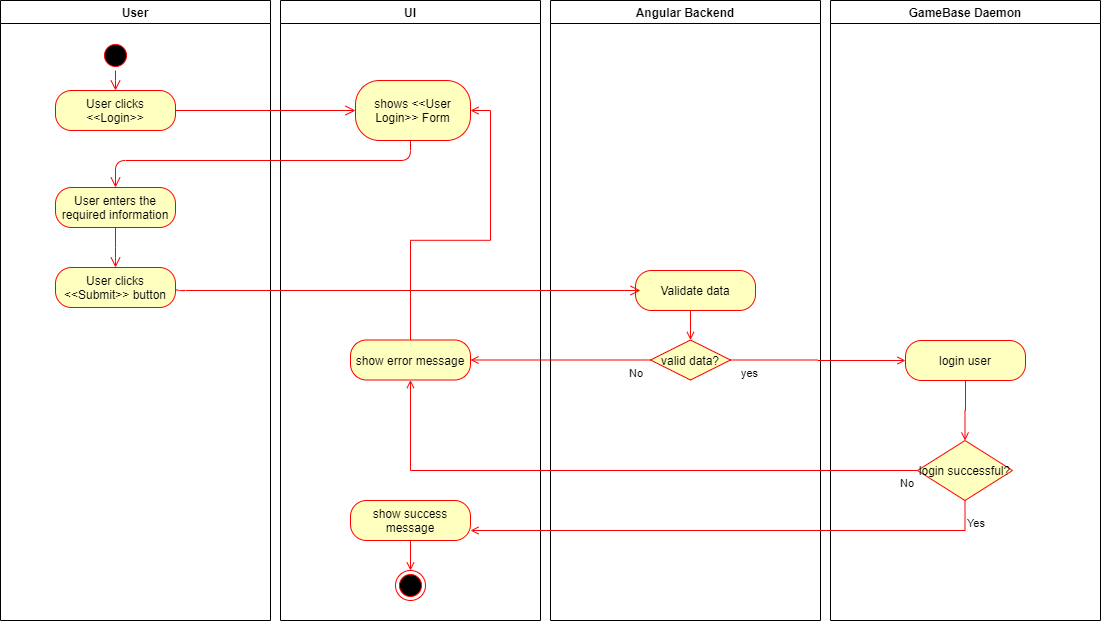

The diagram above was exported from draw.io. Its source (the exported page's mxGraphModel, read from the mxfile embedded in the PNG):
<mxGraphModel dx="782" dy="776" grid="1" gridSize="10" guides="1" tooltips="1" connect="1" arrows="1" fold="1" page="1" pageScale="1" pageWidth="1169" pageHeight="826" background="#ffffff" math="0" shadow="0">
  <root>
    <mxCell id="0" />
    <mxCell id="1" parent="0" />
    <mxCell id="2" value="User" style="swimlane;whiteSpace=wrap" parent="1" vertex="1">
      <mxGeometry x="30" y="20" width="270" height="620" as="geometry" />
    </mxCell>
    <mxCell id="5" value="" style="ellipse;shape=startState;fillColor=#000000;strokeColor=#ff0000;" parent="2" vertex="1">
      <mxGeometry x="100" y="40" width="30" height="30" as="geometry" />
    </mxCell>
    <mxCell id="6" value="" style="edgeStyle=elbowEdgeStyle;elbow=horizontal;verticalAlign=bottom;endArrow=open;endSize=8;strokeColor=#FF0000;endFill=1;rounded=0;entryX=0.5;entryY=0;" parent="2" source="5" target="78" edge="1">
      <mxGeometry x="100" y="40" as="geometry">
        <mxPoint x="115" y="110" as="targetPoint" />
      </mxGeometry>
    </mxCell>
    <mxCell id="78" value="User clicks &amp;lt;&amp;lt;Login&amp;gt;&amp;gt;" style="rounded=1;whiteSpace=wrap;html=1;arcSize=40;fillColor=#ffffc0;strokeColor=#ff0000;" parent="2" vertex="1">
      <mxGeometry x="55" y="90" width="120" height="40" as="geometry" />
    </mxCell>
    <mxCell id="83" value="User enters the required information" style="rounded=1;whiteSpace=wrap;html=1;arcSize=40;fillColor=#ffffc0;strokeColor=#ff0000;" parent="2" vertex="1">
      <mxGeometry x="55" y="187" width="120" height="40" as="geometry" />
    </mxCell>
    <mxCell id="84" value="" style="edgeStyle=orthogonalEdgeStyle;html=1;verticalAlign=bottom;endArrow=open;endSize=8;strokeColor=#ff0000;entryX=0.5;entryY=0;" parent="2" source="83" target="85" edge="1">
      <mxGeometry relative="1" as="geometry">
        <mxPoint x="65" y="257" as="targetPoint" />
        <Array as="points">
          <mxPoint x="115" y="257" />
          <mxPoint x="115" y="257" />
        </Array>
      </mxGeometry>
    </mxCell>
    <mxCell id="85" value="User clicks &amp;lt;&amp;lt;Submit&amp;gt;&amp;gt; button" style="rounded=1;whiteSpace=wrap;html=1;arcSize=40;fillColor=#ffffc0;strokeColor=#ff0000;" parent="2" vertex="1">
      <mxGeometry x="55" y="267" width="120" height="40" as="geometry" />
    </mxCell>
    <mxCell id="3" value="UI" style="swimlane;whiteSpace=wrap" parent="1" vertex="1">
      <mxGeometry x="310" y="20" width="260" height="620" as="geometry" />
    </mxCell>
    <mxCell id="93" value="&lt;div&gt;shows &amp;lt;&amp;lt;User Login&amp;gt;&amp;gt; Form&lt;br&gt;&lt;/div&gt;" style="rounded=1;whiteSpace=wrap;html=1;arcSize=40;fillColor=#ffffc0;strokeColor=#ff0000;" parent="3" vertex="1">
      <mxGeometry x="75" y="80" width="115" height="60" as="geometry" />
    </mxCell>
    <mxCell id="jyGPnioiTSaXggAigQKD-127" style="edgeStyle=orthogonalEdgeStyle;rounded=0;orthogonalLoop=1;jettySize=auto;html=1;entryX=1;entryY=0.5;entryDx=0;entryDy=0;endArrow=open;endFill=0;strokeColor=#FF0000;align=left;" parent="3" source="101" target="93" edge="1">
      <mxGeometry relative="1" as="geometry" />
    </mxCell>
    <mxCell id="101" value="show error message" style="rounded=1;whiteSpace=wrap;html=1;arcSize=40;fillColor=#ffffc0;strokeColor=#ff0000;" parent="3" vertex="1">
      <mxGeometry x="70" y="339.5" width="120" height="40" as="geometry" />
    </mxCell>
    <mxCell id="jyGPnioiTSaXggAigQKD-128" style="edgeStyle=orthogonalEdgeStyle;rounded=0;orthogonalLoop=1;jettySize=auto;html=1;entryX=0.5;entryY=0;entryDx=0;entryDy=0;endArrow=open;endFill=0;strokeColor=#FF0000;align=left;" parent="3" source="109" target="74" edge="1">
      <mxGeometry relative="1" as="geometry" />
    </mxCell>
    <mxCell id="109" value="show success message" style="rounded=1;whiteSpace=wrap;html=1;arcSize=40;fillColor=#ffffc0;strokeColor=#ff0000;" parent="3" vertex="1">
      <mxGeometry x="70" y="500" width="120" height="40" as="geometry" />
    </mxCell>
    <mxCell id="74" value="" style="ellipse;html=1;shape=endState;fillColor=#000000;strokeColor=#ff0000;" parent="3" vertex="1">
      <mxGeometry x="115" y="570" width="30" height="30" as="geometry" />
    </mxCell>
    <mxCell id="4" value="Angular Backend" style="swimlane;whiteSpace=wrap" parent="1" vertex="1">
      <mxGeometry x="580" y="20" width="270" height="620" as="geometry" />
    </mxCell>
    <mxCell id="89" value="Validate data" style="rounded=1;whiteSpace=wrap;html=1;arcSize=40;fillColor=#ffffc0;strokeColor=#ff0000;" parent="4" vertex="1">
      <mxGeometry x="85" y="270" width="120" height="40" as="geometry" />
    </mxCell>
    <mxCell id="79" value="" style="edgeStyle=orthogonalEdgeStyle;html=1;verticalAlign=bottom;endArrow=open;endSize=8;strokeColor=#ff0000;entryX=0;entryY=0.5;" parent="1" source="78" target="93" edge="1">
      <mxGeometry relative="1" as="geometry">
        <mxPoint x="650" y="160" as="targetPoint" />
        <Array as="points" />
      </mxGeometry>
    </mxCell>
    <mxCell id="86" value="" style="edgeStyle=orthogonalEdgeStyle;html=1;verticalAlign=bottom;endArrow=open;endSize=8;strokeColor=#ff0000;exitX=1;exitY=0.5;exitDx=0;exitDy=0;" parent="1" source="85" edge="1">
      <mxGeometry relative="1" as="geometry">
        <mxPoint x="670" y="310" as="targetPoint" />
        <Array as="points">
          <mxPoint x="205" y="310" />
        </Array>
      </mxGeometry>
    </mxCell>
    <mxCell id="94" value="" style="edgeStyle=orthogonalEdgeStyle;html=1;verticalAlign=bottom;endArrow=open;endSize=8;strokeColor=#ff0000;entryX=0.5;entryY=0;" parent="1" source="93" target="83" edge="1">
      <mxGeometry relative="1" as="geometry">
        <mxPoint x="140" y="266" as="targetPoint" />
        <Array as="points">
          <mxPoint x="440" y="180" />
          <mxPoint x="145" y="180" />
        </Array>
      </mxGeometry>
    </mxCell>
    <mxCell id="jyGPnioiTSaXggAigQKD-114" value="GameBase Daemon" style="swimlane;whiteSpace=wrap" parent="1" vertex="1">
      <mxGeometry x="860" y="20" width="270" height="620" as="geometry" />
    </mxCell>
    <mxCell id="X4hu3A1AVtEi5FyTcvNZ-110" style="edgeStyle=orthogonalEdgeStyle;rounded=0;orthogonalLoop=1;jettySize=auto;html=1;entryX=0.5;entryY=0;entryDx=0;entryDy=0;endArrow=open;endFill=0;strokeColor=#FF0000;align=left;" parent="jyGPnioiTSaXggAigQKD-114" source="107" target="X4hu3A1AVtEi5FyTcvNZ-109" edge="1">
      <mxGeometry relative="1" as="geometry" />
    </mxCell>
    <mxCell id="107" value="login user" style="rounded=1;whiteSpace=wrap;html=1;arcSize=40;fillColor=#ffffc0;strokeColor=#ff0000;" parent="jyGPnioiTSaXggAigQKD-114" vertex="1">
      <mxGeometry x="75" y="340" width="120" height="40" as="geometry" />
    </mxCell>
    <mxCell id="X4hu3A1AVtEi5FyTcvNZ-109" value="&lt;div&gt;login successful?&lt;/div&gt;" style="rhombus;whiteSpace=wrap;html=1;fillColor=#ffffc0;strokeColor=#ff0000;" parent="jyGPnioiTSaXggAigQKD-114" vertex="1">
      <mxGeometry x="87" y="440" width="95" height="60" as="geometry" />
    </mxCell>
    <mxCell id="jyGPnioiTSaXggAigQKD-124" value="No" style="edgeStyle=orthogonalEdgeStyle;rounded=0;orthogonalLoop=1;jettySize=auto;html=1;entryX=1;entryY=0.5;entryDx=0;entryDy=0;endArrow=open;endFill=0;strokeColor=#FF0000;verticalAlign=top;align=left;" parent="1" source="98" target="101" edge="1">
      <mxGeometry y="-67" relative="1" as="geometry">
        <mxPoint x="67" y="67" as="offset" />
      </mxGeometry>
    </mxCell>
    <mxCell id="jyGPnioiTSaXggAigQKD-125" value="yes" style="edgeStyle=orthogonalEdgeStyle;rounded=0;orthogonalLoop=1;jettySize=auto;html=1;entryX=0;entryY=0.5;entryDx=0;entryDy=0;endArrow=open;endFill=0;strokeColor=#FF0000;align=left;verticalAlign=top;" parent="1" source="98" target="107" edge="1">
      <mxGeometry x="-0.9027" relative="1" as="geometry">
        <mxPoint as="offset" />
      </mxGeometry>
    </mxCell>
    <mxCell id="98" value="valid data?" style="rhombus;whiteSpace=wrap;html=1;fillColor=#ffffc0;strokeColor=#ff0000;" parent="1" vertex="1">
      <mxGeometry x="680" y="359.5" width="80" height="40" as="geometry" />
    </mxCell>
    <mxCell id="jyGPnioiTSaXggAigQKD-123" style="edgeStyle=orthogonalEdgeStyle;rounded=0;orthogonalLoop=1;jettySize=auto;html=1;exitX=0.5;exitY=1;exitDx=0;exitDy=0;entryX=0.5;entryY=0;entryDx=0;entryDy=0;endArrow=open;endFill=0;strokeColor=#FF0000;" parent="1" source="89" target="98" edge="1">
      <mxGeometry relative="1" as="geometry" />
    </mxCell>
    <mxCell id="X4hu3A1AVtEi5FyTcvNZ-111" value="&lt;div&gt;No&lt;/div&gt;" style="edgeStyle=orthogonalEdgeStyle;rounded=0;orthogonalLoop=1;jettySize=auto;html=1;entryX=0.5;entryY=1;entryDx=0;entryDy=0;endArrow=open;endFill=0;strokeColor=#FF0000;align=left;verticalAlign=top;" parent="1" source="X4hu3A1AVtEi5FyTcvNZ-109" target="101" edge="1">
      <mxGeometry x="-0.9367" relative="1" as="geometry">
        <mxPoint as="offset" />
      </mxGeometry>
    </mxCell>
    <mxCell id="X4hu3A1AVtEi5FyTcvNZ-112" value="Yes" style="edgeStyle=orthogonalEdgeStyle;rounded=0;orthogonalLoop=1;jettySize=auto;html=1;entryX=1;entryY=0.75;entryDx=0;entryDy=0;endArrow=open;endFill=0;strokeColor=#FF0000;align=left;verticalAlign=top;" parent="1" source="X4hu3A1AVtEi5FyTcvNZ-109" target="109" edge="1">
      <mxGeometry x="-0.9607" relative="1" as="geometry">
        <Array as="points">
          <mxPoint x="995" y="550" />
        </Array>
        <mxPoint as="offset" />
      </mxGeometry>
    </mxCell>
  </root>
</mxGraphModel>